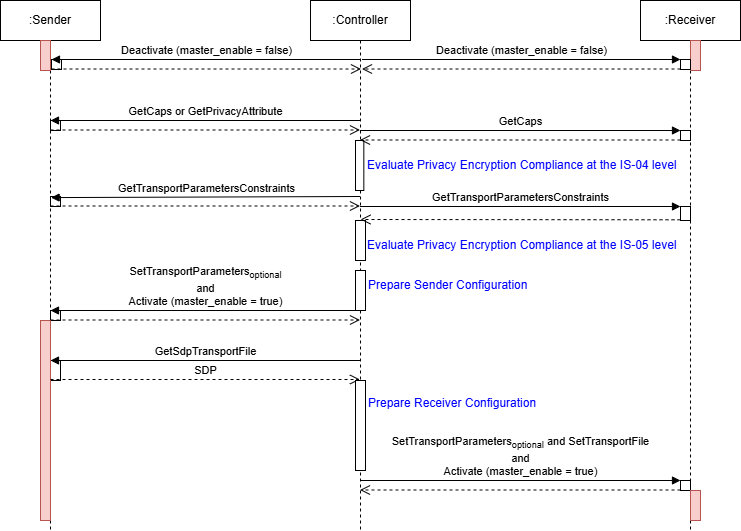

The diagram above was exported from draw.io. Its source (the exported page's mxGraphModel, read from the mxfile embedded in the PNG):
<mxGraphModel dx="1066" dy="398" grid="1" gridSize="10" guides="1" tooltips="1" connect="1" arrows="1" fold="1" page="0" pageScale="1" pageWidth="850" pageHeight="1100" math="0" shadow="0">
  <root>
    <mxCell id="0" />
    <mxCell id="1" parent="0" />
    <mxCell id="Y9B4CrMySokONMyuW3o1-1" value=":Sender" style="shape=umlLifeline;perimeter=lifelinePerimeter;whiteSpace=wrap;html=1;container=1;collapsible=0;recursiveResize=0;outlineConnect=0;" parent="1" vertex="1">
      <mxGeometry x="-140" width="100" height="530" as="geometry" />
    </mxCell>
    <mxCell id="Y9B4CrMySokONMyuW3o1-4" value="" style="html=1;points=[];perimeter=orthogonalPerimeter;" parent="Y9B4CrMySokONMyuW3o1-1" vertex="1">
      <mxGeometry x="50" y="120" width="10" height="10" as="geometry" />
    </mxCell>
    <mxCell id="Y9B4CrMySokONMyuW3o1-12" value="" style="html=1;points=[];perimeter=orthogonalPerimeter;" parent="Y9B4CrMySokONMyuW3o1-1" vertex="1">
      <mxGeometry x="50" y="196" width="10" height="10" as="geometry" />
    </mxCell>
    <mxCell id="Y9B4CrMySokONMyuW3o1-31" value="" style="html=1;points=[];perimeter=orthogonalPerimeter;fontColor=#0000FF;" parent="Y9B4CrMySokONMyuW3o1-1" vertex="1">
      <mxGeometry x="50" y="310" width="10" height="10" as="geometry" />
    </mxCell>
    <mxCell id="Y9B4CrMySokONMyuW3o1-40" value="" style="html=1;points=[];perimeter=orthogonalPerimeter;fontColor=#0000FF;" parent="Y9B4CrMySokONMyuW3o1-1" vertex="1">
      <mxGeometry x="50" y="360" width="10" height="20" as="geometry" />
    </mxCell>
    <mxCell id="Y9B4CrMySokONMyuW3o1-48" value="" style="html=1;points=[];perimeter=orthogonalPerimeter;fillColor=#f8cecc;strokeColor=#b85450;" parent="Y9B4CrMySokONMyuW3o1-1" vertex="1">
      <mxGeometry x="40" y="320" width="10" height="200" as="geometry" />
    </mxCell>
    <mxCell id="vsjO5MkEEi-dgFiidLwu-1" value="" style="html=1;points=[];perimeter=orthogonalPerimeter;fillColor=#f8cecc;strokeColor=#b85450;" parent="Y9B4CrMySokONMyuW3o1-1" vertex="1">
      <mxGeometry x="40" y="40" width="10" height="30" as="geometry" />
    </mxCell>
    <mxCell id="Y9B4CrMySokONMyuW3o1-2" value=":Receiver" style="shape=umlLifeline;perimeter=lifelinePerimeter;whiteSpace=wrap;html=1;container=1;collapsible=0;recursiveResize=0;outlineConnect=0;" parent="1" vertex="1">
      <mxGeometry x="500" width="100" height="530" as="geometry" />
    </mxCell>
    <mxCell id="Y9B4CrMySokONMyuW3o1-15" value="" style="html=1;points=[];perimeter=orthogonalPerimeter;" parent="Y9B4CrMySokONMyuW3o1-2" vertex="1">
      <mxGeometry x="40" y="130" width="10" height="10" as="geometry" />
    </mxCell>
    <mxCell id="Y9B4CrMySokONMyuW3o1-18" value="" style="html=1;points=[];perimeter=orthogonalPerimeter;" parent="Y9B4CrMySokONMyuW3o1-2" vertex="1">
      <mxGeometry x="40" y="206" width="10" height="14" as="geometry" />
    </mxCell>
    <mxCell id="Y9B4CrMySokONMyuW3o1-45" value="" style="html=1;points=[];perimeter=orthogonalPerimeter;fontColor=#0000FF;" parent="Y9B4CrMySokONMyuW3o1-2" vertex="1">
      <mxGeometry x="40" y="480" width="10" height="10" as="geometry" />
    </mxCell>
    <mxCell id="Y9B4CrMySokONMyuW3o1-50" value="" style="html=1;points=[];perimeter=orthogonalPerimeter;fillColor=#f8cecc;strokeColor=#b85450;" parent="Y9B4CrMySokONMyuW3o1-2" vertex="1">
      <mxGeometry x="50" y="490" width="10" height="30" as="geometry" />
    </mxCell>
    <mxCell id="vsjO5MkEEi-dgFiidLwu-2" value="" style="html=1;points=[];perimeter=orthogonalPerimeter;fillColor=#f8cecc;strokeColor=#b85450;" parent="Y9B4CrMySokONMyuW3o1-2" vertex="1">
      <mxGeometry x="50" y="40" width="10" height="30" as="geometry" />
    </mxCell>
    <mxCell id="Y9B4CrMySokONMyuW3o1-3" value=":Controller" style="shape=umlLifeline;perimeter=lifelinePerimeter;whiteSpace=wrap;html=1;container=1;collapsible=0;recursiveResize=0;outlineConnect=0;" parent="1" vertex="1">
      <mxGeometry x="170" width="100" height="530" as="geometry" />
    </mxCell>
    <mxCell id="Y9B4CrMySokONMyuW3o1-24" value="" style="html=1;points=[];perimeter=orthogonalPerimeter;" parent="Y9B4CrMySokONMyuW3o1-3" vertex="1">
      <mxGeometry x="45" y="140" width="8.33" height="50" as="geometry" />
    </mxCell>
    <mxCell id="Y9B4CrMySokONMyuW3o1-27" value="" style="html=1;points=[];perimeter=orthogonalPerimeter;" parent="Y9B4CrMySokONMyuW3o1-3" vertex="1">
      <mxGeometry x="45" y="220" width="10" height="40" as="geometry" />
    </mxCell>
    <mxCell id="Y9B4CrMySokONMyuW3o1-29" value="" style="html=1;points=[];perimeter=orthogonalPerimeter;" parent="Y9B4CrMySokONMyuW3o1-3" vertex="1">
      <mxGeometry x="45" y="270" width="10" height="40" as="geometry" />
    </mxCell>
    <mxCell id="Y9B4CrMySokONMyuW3o1-6" value="" style="html=1;verticalAlign=bottom;endArrow=open;dashed=1;endSize=8;exitX=0;exitY=0.95;rounded=0;" parent="1" source="Y9B4CrMySokONMyuW3o1-4" edge="1">
      <mxGeometry relative="1" as="geometry">
        <mxPoint x="219.5" y="129.5" as="targetPoint" />
      </mxGeometry>
    </mxCell>
    <mxCell id="Y9B4CrMySokONMyuW3o1-5" value="GetCaps or GetPrivacyAttribute" style="html=1;verticalAlign=bottom;endArrow=block;entryX=0;entryY=0;rounded=0;" parent="1" target="Y9B4CrMySokONMyuW3o1-4" edge="1">
      <mxGeometry relative="1" as="geometry">
        <mxPoint x="219.5" y="120" as="sourcePoint" />
      </mxGeometry>
    </mxCell>
    <mxCell id="Y9B4CrMySokONMyuW3o1-13" value="GetTransportParametersConstraints" style="html=1;verticalAlign=bottom;endArrow=block;rounded=0;entryX=0.061;entryY=0.109;entryDx=0;entryDy=0;entryPerimeter=0;" parent="1" target="Y9B4CrMySokONMyuW3o1-12" edge="1">
      <mxGeometry relative="1" as="geometry">
        <mxPoint x="219.5" y="196" as="sourcePoint" />
        <mxPoint x="-30" y="196" as="targetPoint" />
      </mxGeometry>
    </mxCell>
    <mxCell id="Y9B4CrMySokONMyuW3o1-14" value="" style="html=1;verticalAlign=bottom;endArrow=open;dashed=1;endSize=8;exitX=0;exitY=0.95;rounded=0;" parent="1" source="Y9B4CrMySokONMyuW3o1-12" edge="1">
      <mxGeometry relative="1" as="geometry">
        <mxPoint x="219.5" y="205.5" as="targetPoint" />
      </mxGeometry>
    </mxCell>
    <mxCell id="Y9B4CrMySokONMyuW3o1-16" value="GetCaps" style="html=1;verticalAlign=bottom;endArrow=block;entryX=0;entryY=0;rounded=0;" parent="1" target="Y9B4CrMySokONMyuW3o1-15" edge="1">
      <mxGeometry relative="1" as="geometry">
        <mxPoint x="219.5" y="130" as="sourcePoint" />
      </mxGeometry>
    </mxCell>
    <mxCell id="Y9B4CrMySokONMyuW3o1-17" value="" style="html=1;verticalAlign=bottom;endArrow=open;dashed=1;endSize=8;exitX=0;exitY=0.95;rounded=0;" parent="1" source="Y9B4CrMySokONMyuW3o1-15" edge="1">
      <mxGeometry relative="1" as="geometry">
        <mxPoint x="219.5" y="139.5" as="targetPoint" />
      </mxGeometry>
    </mxCell>
    <mxCell id="Y9B4CrMySokONMyuW3o1-19" value="GetTransportParametersConstraints" style="html=1;verticalAlign=bottom;endArrow=block;entryX=0;entryY=0;rounded=0;" parent="1" target="Y9B4CrMySokONMyuW3o1-18" edge="1">
      <mxGeometry relative="1" as="geometry">
        <mxPoint x="219.5" y="206" as="sourcePoint" />
      </mxGeometry>
    </mxCell>
    <mxCell id="Y9B4CrMySokONMyuW3o1-20" value="" style="html=1;verticalAlign=bottom;endArrow=open;dashed=1;endSize=8;exitX=0;exitY=0.95;rounded=0;" parent="1" source="Y9B4CrMySokONMyuW3o1-18" edge="1">
      <mxGeometry relative="1" as="geometry">
        <mxPoint x="220" y="219" as="targetPoint" />
      </mxGeometry>
    </mxCell>
    <mxCell id="Y9B4CrMySokONMyuW3o1-25" value="&lt;font color=&quot;#0000ff&quot;&gt;Evaluate Privacy Encryption Compliance at the IS-04 level&lt;/font&gt;" style="text;html=1;strokeColor=none;fillColor=none;align=left;verticalAlign=middle;whiteSpace=wrap;rounded=0;" parent="1" vertex="1">
      <mxGeometry x="225" y="150" width="325" height="30" as="geometry" />
    </mxCell>
    <mxCell id="Y9B4CrMySokONMyuW3o1-28" value="&lt;span style=&quot;color: rgb(0 , 0 , 255)&quot;&gt;Evaluate Privacy Encryption Compliance at the IS-05 level&lt;/span&gt;" style="text;html=1;strokeColor=none;fillColor=none;align=left;verticalAlign=middle;whiteSpace=wrap;rounded=0;" parent="1" vertex="1">
      <mxGeometry x="225" y="230" width="325" height="30" as="geometry" />
    </mxCell>
    <mxCell id="Y9B4CrMySokONMyuW3o1-30" value="&lt;font color=&quot;#0000ff&quot;&gt;Prepare Sender Configuration&lt;/font&gt;" style="text;html=1;strokeColor=none;fillColor=none;align=left;verticalAlign=middle;whiteSpace=wrap;rounded=0;" parent="1" vertex="1">
      <mxGeometry x="226" y="270" width="169" height="30" as="geometry" />
    </mxCell>
    <mxCell id="Y9B4CrMySokONMyuW3o1-32" value="SetTransportParameters&lt;sub&gt;optional&lt;br&gt;&lt;/sub&gt;and&lt;br&gt;Activate (master_enable = true)" style="html=1;verticalAlign=bottom;endArrow=block;entryX=0;entryY=0;rounded=0;fontColor=#000000;" parent="1" target="Y9B4CrMySokONMyuW3o1-31" edge="1">
      <mxGeometry relative="1" as="geometry">
        <mxPoint x="219.5" y="310" as="sourcePoint" />
      </mxGeometry>
    </mxCell>
    <mxCell id="Y9B4CrMySokONMyuW3o1-33" value="" style="html=1;verticalAlign=bottom;endArrow=open;dashed=1;endSize=8;exitX=0;exitY=0.95;rounded=0;fontColor=#0000FF;" parent="1" source="Y9B4CrMySokONMyuW3o1-31" edge="1">
      <mxGeometry relative="1" as="geometry">
        <mxPoint x="219.5" y="319.5" as="targetPoint" />
      </mxGeometry>
    </mxCell>
    <mxCell id="Y9B4CrMySokONMyuW3o1-41" value="GetSdpTransportFile" style="html=1;verticalAlign=bottom;endArrow=block;entryX=0;entryY=0;rounded=0;fontColor=#000000;" parent="1" target="Y9B4CrMySokONMyuW3o1-40" edge="1">
      <mxGeometry relative="1" as="geometry">
        <mxPoint x="219.5" y="360.0000000000001" as="sourcePoint" />
      </mxGeometry>
    </mxCell>
    <mxCell id="Y9B4CrMySokONMyuW3o1-42" value="SDP" style="html=1;verticalAlign=bottom;endArrow=open;dashed=1;endSize=8;exitX=0;exitY=0.95;rounded=0;fontColor=#000000;" parent="1" source="Y9B4CrMySokONMyuW3o1-40" edge="1">
      <mxGeometry relative="1" as="geometry">
        <mxPoint x="219.5" y="379" as="targetPoint" />
      </mxGeometry>
    </mxCell>
    <mxCell id="Y9B4CrMySokONMyuW3o1-43" value="" style="html=1;points=[];perimeter=orthogonalPerimeter;" parent="1" vertex="1">
      <mxGeometry x="215" y="380" width="10" height="90" as="geometry" />
    </mxCell>
    <mxCell id="Y9B4CrMySokONMyuW3o1-44" value="&lt;font color=&quot;#0000ff&quot;&gt;Prepare Receiver Configuration&lt;/font&gt;" style="text;html=1;strokeColor=none;fillColor=none;align=left;verticalAlign=middle;whiteSpace=wrap;rounded=0;" parent="1" vertex="1">
      <mxGeometry x="226" y="388" width="184" height="30" as="geometry" />
    </mxCell>
    <mxCell id="Y9B4CrMySokONMyuW3o1-46" value="SetTransportParameters&lt;sub&gt;optional&lt;/sub&gt; and SetTransportFile&lt;br&gt;and&lt;br&gt;Activate (master_enable = true)" style="html=1;verticalAlign=bottom;endArrow=block;entryX=0;entryY=0;rounded=0;fontColor=#000000;" parent="1" target="Y9B4CrMySokONMyuW3o1-45" edge="1">
      <mxGeometry relative="1" as="geometry">
        <mxPoint x="219.5" y="480" as="sourcePoint" />
      </mxGeometry>
    </mxCell>
    <mxCell id="Y9B4CrMySokONMyuW3o1-47" value="" style="html=1;verticalAlign=bottom;endArrow=open;dashed=1;endSize=8;exitX=0;exitY=0.95;rounded=0;fontColor=#0000FF;" parent="1" source="Y9B4CrMySokONMyuW3o1-45" edge="1">
      <mxGeometry relative="1" as="geometry">
        <mxPoint x="219.5" y="489.5" as="targetPoint" />
      </mxGeometry>
    </mxCell>
    <mxCell id="Tb9kPIRDz2ViSYfmcB8o-1" value="" style="html=1;points=[];perimeter=orthogonalPerimeter;" parent="1" vertex="1">
      <mxGeometry x="-89" y="59" width="10" height="10" as="geometry" />
    </mxCell>
    <mxCell id="Tb9kPIRDz2ViSYfmcB8o-2" value="" style="html=1;verticalAlign=bottom;endArrow=open;dashed=1;endSize=8;exitX=0;exitY=0.95;rounded=0;" parent="1" source="Tb9kPIRDz2ViSYfmcB8o-1" edge="1">
      <mxGeometry relative="1" as="geometry">
        <mxPoint x="220.5" y="68.5" as="targetPoint" />
      </mxGeometry>
    </mxCell>
    <mxCell id="Tb9kPIRDz2ViSYfmcB8o-3" value="Deactivate (master_enable = false)" style="html=1;verticalAlign=bottom;endArrow=block;entryX=0;entryY=0;rounded=0;" parent="1" target="Tb9kPIRDz2ViSYfmcB8o-1" edge="1">
      <mxGeometry relative="1" as="geometry">
        <mxPoint x="220.5" y="59" as="sourcePoint" />
      </mxGeometry>
    </mxCell>
    <mxCell id="Tb9kPIRDz2ViSYfmcB8o-4" value="" style="html=1;points=[];perimeter=orthogonalPerimeter;" parent="1" vertex="1">
      <mxGeometry x="540" y="59" width="10" height="10" as="geometry" />
    </mxCell>
    <mxCell id="Tb9kPIRDz2ViSYfmcB8o-5" value="Deactivate (master_enable = false)" style="html=1;verticalAlign=bottom;endArrow=block;entryX=0;entryY=0;rounded=0;" parent="1" target="Tb9kPIRDz2ViSYfmcB8o-4" edge="1">
      <mxGeometry relative="1" as="geometry">
        <mxPoint x="221.5" y="59" as="sourcePoint" />
      </mxGeometry>
    </mxCell>
    <mxCell id="Tb9kPIRDz2ViSYfmcB8o-6" value="" style="html=1;verticalAlign=bottom;endArrow=open;dashed=1;endSize=8;exitX=0;exitY=0.95;rounded=0;" parent="1" source="Tb9kPIRDz2ViSYfmcB8o-4" edge="1">
      <mxGeometry relative="1" as="geometry">
        <mxPoint x="221.5" y="68.5" as="targetPoint" />
      </mxGeometry>
    </mxCell>
  </root>
</mxGraphModel>